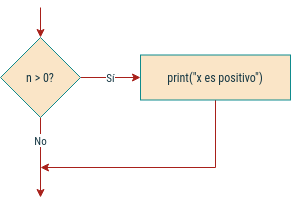

The diagram above was exported from draw.io. Its source (the exported page's mxGraphModel, read from the mxfile embedded in the PNG):
<mxGraphModel dx="701" dy="764" grid="1" gridSize="10" guides="1" tooltips="1" connect="1" arrows="1" fold="1" page="1" pageScale="1" pageWidth="850" pageHeight="1100" background="none" math="0" shadow="0">
  <root>
    <mxCell id="0" />
    <mxCell id="1" parent="0" />
    <mxCell id="beTtEsp2uA6NcHhqyFBB-6" style="edgeStyle=orthogonalEdgeStyle;rounded=0;orthogonalLoop=1;jettySize=auto;html=1;exitX=0.5;exitY=1;exitDx=0;exitDy=0;labelBackgroundColor=#DAD2D8;strokeColor=#A8201A;fontColor=#143642;fontFamily=Roboto Condensed;fontSource=https%3A%2F%2Ffonts.googleapis.com%2Fcss%3Ffamily%3DRoboto%2BCondensed;" parent="1" target="beTtEsp2uA6NcHhqyFBB-3" edge="1">
      <mxGeometry relative="1" as="geometry">
        <mxPoint x="280" y="270" as="sourcePoint" />
      </mxGeometry>
    </mxCell>
    <mxCell id="beTtEsp2uA6NcHhqyFBB-8" value="Sí" style="edgeStyle=orthogonalEdgeStyle;rounded=0;orthogonalLoop=1;jettySize=auto;html=1;labelBackgroundColor=default;strokeColor=#A8201A;fontColor=#143642;fontFamily=Roboto Condensed;fontSource=https%3A%2F%2Ffonts.googleapis.com%2Fcss%3Ffamily%3DRoboto%2BCondensed;spacing=4;" parent="1" source="beTtEsp2uA6NcHhqyFBB-3" target="beTtEsp2uA6NcHhqyFBB-7" edge="1">
      <mxGeometry relative="1" as="geometry">
        <Array as="points">
          <mxPoint x="350" y="340" />
          <mxPoint x="350" y="340" />
        </Array>
      </mxGeometry>
    </mxCell>
    <mxCell id="beTtEsp2uA6NcHhqyFBB-11" value="No" style="edgeStyle=orthogonalEdgeStyle;rounded=0;orthogonalLoop=1;jettySize=auto;html=1;labelBackgroundColor=default;strokeColor=#A8201A;fontColor=#143642;fontFamily=Roboto Condensed;fontSource=https%3A%2F%2Ffonts.googleapis.com%2Fcss%3Ffamily%3DRoboto%2BCondensed;spacing=5;" parent="1" source="beTtEsp2uA6NcHhqyFBB-3" edge="1">
      <mxGeometry x="-0.4286" relative="1" as="geometry">
        <mxPoint x="280" y="460" as="targetPoint" />
        <mxPoint as="offset" />
      </mxGeometry>
    </mxCell>
    <mxCell id="beTtEsp2uA6NcHhqyFBB-3" value="n &amp;gt; 0?" style="rhombus;whiteSpace=wrap;html=1;fillColor=#FAE5C7;strokeColor=#0F8B8D;fontColor=#143642;fontFamily=Roboto Condensed;fontSource=https%3A%2F%2Ffonts.googleapis.com%2Fcss%3Ffamily%3DRoboto%2BCondensed;" parent="1" vertex="1">
      <mxGeometry x="240" y="300" width="80" height="80" as="geometry" />
    </mxCell>
    <mxCell id="beTtEsp2uA6NcHhqyFBB-9" style="edgeStyle=orthogonalEdgeStyle;rounded=0;orthogonalLoop=1;jettySize=auto;html=1;labelBackgroundColor=#DAD2D8;strokeColor=#A8201A;fontColor=#143642;fontFamily=Roboto Condensed;fontSource=https%3A%2F%2Ffonts.googleapis.com%2Fcss%3Ffamily%3DRoboto%2BCondensed;" parent="1" source="beTtEsp2uA6NcHhqyFBB-7" edge="1">
      <mxGeometry relative="1" as="geometry">
        <mxPoint x="500" y="415" as="sourcePoint" />
        <Array as="points">
          <mxPoint x="455" y="430" />
        </Array>
        <mxPoint x="280" y="430" as="targetPoint" />
      </mxGeometry>
    </mxCell>
    <mxCell id="beTtEsp2uA6NcHhqyFBB-7" value="print(&quot;x es positivo&quot;)" style="rounded=0;whiteSpace=wrap;html=1;fillColor=#FAE5C7;strokeColor=#0F8B8D;fontColor=#143642;fontFamily=Roboto Condensed;fontSource=https%3A%2F%2Ffonts.googleapis.com%2Fcss%3Ffamily%3DRoboto%2BCondensed;" parent="1" vertex="1">
      <mxGeometry x="380" y="317.5" width="150" height="45" as="geometry" />
    </mxCell>
  </root>
</mxGraphModel>